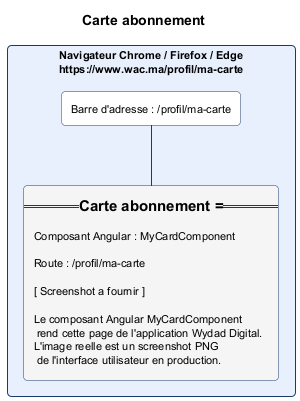

The diagram above was rendered by PlantUML. Its source (embedded in the PNG):
@startuml ma_carte.png
skinparam backgroundColor #FFFFFF
skinparam defaultFontSize 11
skinparam rectangle {
  RoundCorner 8
  BorderColor #1A3A6E
  BackgroundColor #FAFAFA
}
title Carte abonnement

rectangle "Navigateur Chrome / Firefox / Edge\nhttps://www.wac.ma/profil/ma-carte" as NAV #E8F0FE {
  rectangle "Barre d'adresse : /profil/ma-carte" as BAR #FFFFFF
  rectangle "=== Carte abonnement ===\n\nComposant Angular : MyCardComponent\n\nRoute : /profil/ma-carte\n\n[ Screenshot a fournir ]\n\nLe composant Angular MyCardComponent\n rend cette page de l'application Wydad Digital.\nL'image reelle est un screenshot PNG\n de l'interface utilisateur en production." as CONTENT #F5F5F5
}
BAR -[#1A3A6E]- CONTENT
@enduml